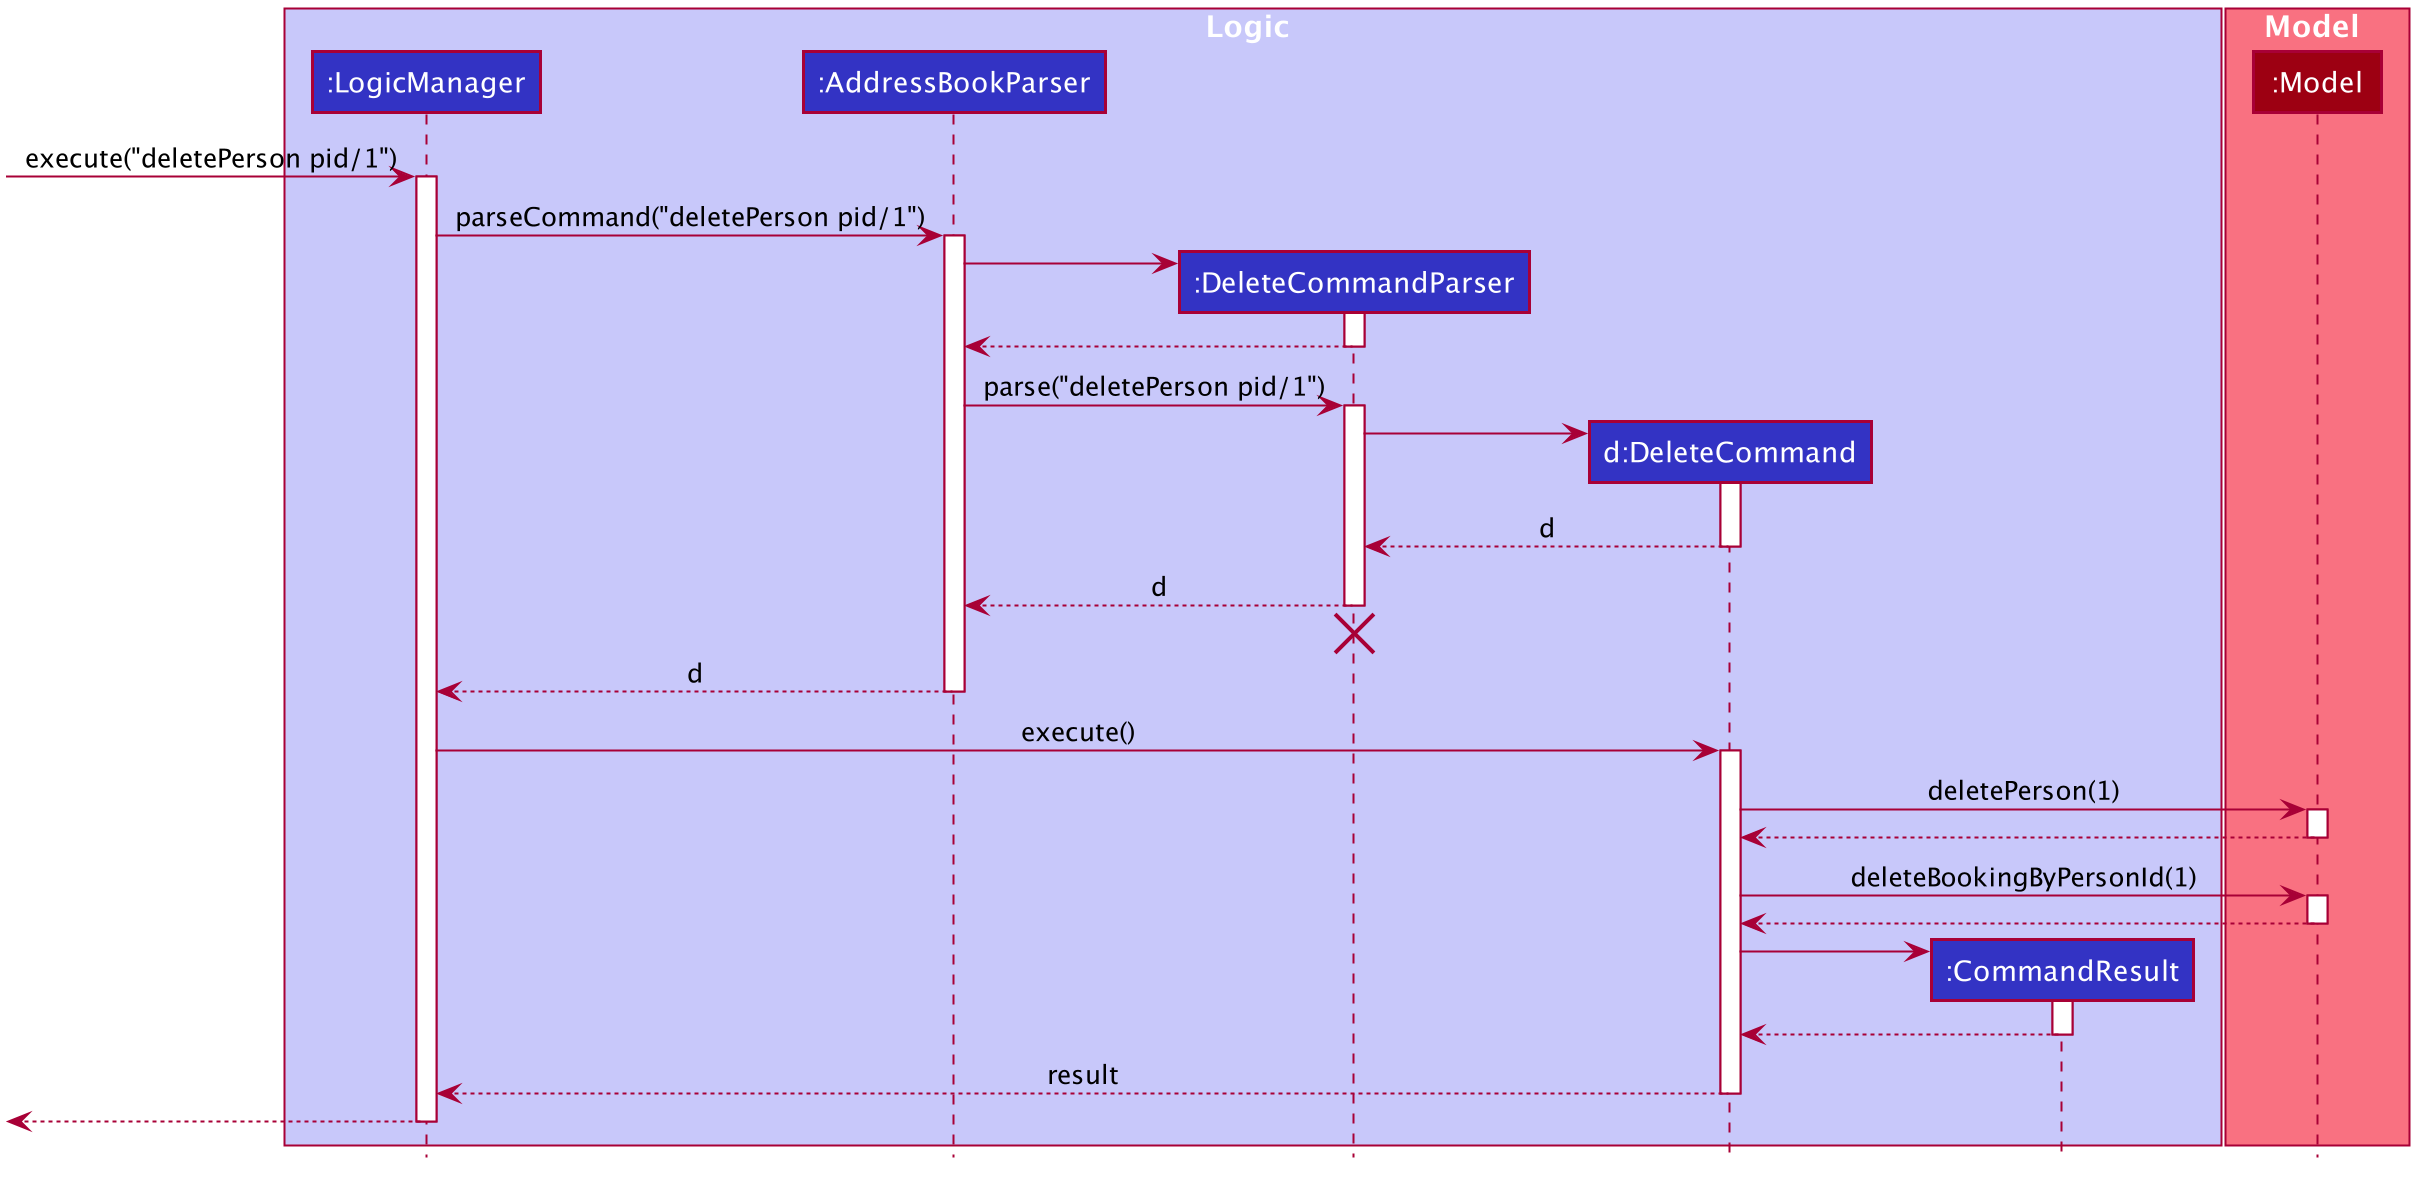

The diagram above was rendered by PlantUML. Its source (embedded in the PNG):
@startuml








skinparam BackgroundColor #FFFFFFF

skinparam Shadowing false

skinparam Class {
    FontColor #FFFFFF
    BorderThickness 1
    BorderColor #FFFFFF
    StereotypeFontColor #FFFFFF
    FontName Arial
}

skinparam Actor {
    BorderColor #000000
    Color #000000
    FontName Arial
}

skinparam Sequence {
    MessageAlign center
    BoxFontSize 15
    BoxPadding 0
    BoxFontColor #FFFFFF
    FontName Arial
}

skinparam Participant {
    FontColor #FFFFFFF
    Padding 20
}

skinparam MinClassWidth 50
skinparam ParticipantPadding 10
skinparam Shadowing false
skinparam DefaultTextAlignment center
skinparam packageStyle Rectangle

hide footbox
hide members
hide circle

box Logic #C8C8FA
participant ":LogicManager" as LogicManager #3333C4
participant ":AddressBookParser" as AddressBookParser #3333C4
participant ":DeleteCommandParser" as DeleteCommandParser #3333C4
participant "d:DeleteCommand" as DeleteCommand #3333C4
participant ":CommandResult" as CommandResult #3333C4
end box

box Model #F97181
participant ":Model" as Model #9D0012
end box

[-> LogicManager : execute("deletePerson pid/1")
activate LogicManager

LogicManager -> AddressBookParser : parseCommand("deletePerson pid/1")
activate AddressBookParser

create DeleteCommandParser
AddressBookParser -> DeleteCommandParser
activate DeleteCommandParser

DeleteCommandParser --> AddressBookParser
deactivate DeleteCommandParser

AddressBookParser -> DeleteCommandParser : parse("deletePerson pid/1")
activate DeleteCommandParser

create DeleteCommand
DeleteCommandParser -> DeleteCommand
activate DeleteCommand

DeleteCommand --> DeleteCommandParser : d
deactivate DeleteCommand

DeleteCommandParser --> AddressBookParser : d
deactivate DeleteCommandParser
DeleteCommandParser -[hidden]-> AddressBookParser
destroy DeleteCommandParser

AddressBookParser --> LogicManager : d
deactivate AddressBookParser

LogicManager -> DeleteCommand : execute()
activate DeleteCommand

DeleteCommand -> Model : deletePerson(1)
activate Model

Model --> DeleteCommand
deactivate Model

DeleteCommand -> Model : deleteBookingByPersonId(1)
activate Model

Model --> DeleteCommand
deactivate Model

create CommandResult
DeleteCommand -> CommandResult
activate CommandResult

CommandResult --> DeleteCommand
deactivate CommandResult

DeleteCommand --> LogicManager : result
deactivate DeleteCommand

[<--LogicManager
deactivate LogicManager
@enduml